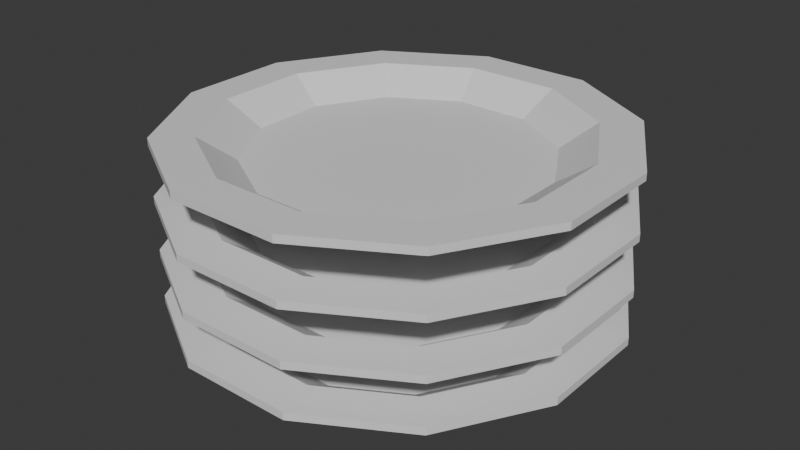 # Source: Plate.blend  (saved by Blender 4.5.87; exported with 4.5.12 LTS)
import bpy
from mathutils import Matrix  # noqa: F401  (used for matrix-valued properties, if any)

bpy.ops.wm.read_factory_settings(use_empty=True)
scene = bpy.context.scene
scene.name = 'Scene'

# ---- collections
col_collection = bpy.data.collections.new('Collection'); scene.collection.children.link(col_collection)

# ---- materials (node trees are filled in below, after node groups)
mat_material = bpy.data.materials.new('Material')
mat_material.alpha_threshold = 0.0
mat_material.roughness = 0.5
mat_material.line_color = (0.0, 0.0, 0.0, 1.0)

# ---- material node trees
mat_material.use_nodes = True; mat_material.node_tree.nodes.clear()
_N = mat_material.node_tree.nodes; _L = mat_material.node_tree.links
n0 = _N.new('ShaderNodeOutputMaterial'); n0.name = 'Material Output'; n0.location = (200, 100)
n1 = _N.new('ShaderNodeBsdfPrincipled'); n1.name = 'Principled BSDF'; n1.location = (-200, 100)
n1.inputs[3].default_value = 1.45
_L.new(n1.outputs[0], n0.inputs[0])
n0.is_active_output = True

# ---- world
world_world = bpy.data.worlds.new('World'); scene.world = world_world
world_world.use_nodes = True; world_world.node_tree.nodes.clear()
_N = world_world.node_tree.nodes; _L = world_world.node_tree.links
n0 = _N.new('ShaderNodeOutputWorld'); n0.name = 'World Output'; n0.location = (200, 100)
n1 = _N.new('ShaderNodeBackground'); n1.name = 'Background'; n1.location = (-200, 100)
n1.inputs[0].default_value = (0.05088, 0.05088, 0.05088, 1.0)
_L.new(n1.outputs[0], n0.inputs[0])
n0.is_active_output = True
world_world.color = (0.05088, 0.05088, 0.05088)
world_world.sun_shadow_jitter_overblur = 0.0

# ---- meshes
me_circle_003 = bpy.data.meshes.new('Circle.003')
me_circle_003.from_pydata([(0.07432, 0.2774, 0.2726), (-0.07432, 0.2774, 0.2726), (-0.203, 0.203, 0.2726), (-0.2774, 0.07432, 0.2726), (-0.2774, -0.07432, 0.2726), (-0.203, -0.203, 0.2726), (-0.07432, -0.2774, 0.2726), (0.07432, -0.2774, 0.2726), (0.203, -0.203, 0.2726), (0.2774, -0.07432, 0.2726), (0.2774, 0.07432, 0.2726), (0.203, 0.203, 0.2726), (0.08399, 0.3134, 0.3054), (-0.08399, 0.3134, 0.3054), (-0.2295, 0.2295, 0.3054), (-0.3134, 0.08399, 0.3054), (-0.3134, -0.08399, 0.3054), (-0.2295, -0.2295, 0.3054), (-0.08399, -0.3134, 0.3054), (0.08399, -0.3134, 0.3054), (0.2295, -0.2295, 0.3054), (0.3134, -0.08399, 0.3054), (0.3134, 0.08399, 0.3054), (0.2295, 0.2295, 0.3054), (0.07815, 0.2917, 0.3257), (-0.07815, 0.2917, 0.3257), (-0.2135, 0.2135, 0.3257), (-0.2917, 0.07815, 0.3257), (-0.2917, -0.07815, 0.3257), (-0.2135, -0.2135, 0.3257), (-0.07815, -0.2917, 0.3257), (0.07815, -0.2917, 0.3257), (0.2135, -0.2135, 0.3257), (0.2917, -0.07815, 0.3257), (0.2917, 0.07815, 0.3257), (0.2135, 0.2135, 0.3257), (-0.09578, 0.3575, 0.3129), (0.09578, 0.3575, 0.3129), (-0.2617, 0.2617, 0.3129), (-0.3575, 0.09578, 0.3129), (-0.3575, -0.09578, 0.3129), (-0.2617, -0.2617, 0.3129), (-0.09578, -0.3575, 0.3129), (0.09578, -0.3575, 0.3129), (0.2617, -0.2617, 0.3129), (0.3575, -0.09578, 0.3129), (0.3575, 0.09578, 0.3129), (0.2617, 0.2617, 0.3129), (-0.09578, 0.3575, 0.3257), (0.09578, 0.3575, 0.3257), (-0.2617, 0.2617, 0.3257), (-0.3575, 0.09578, 0.3257), (-0.3575, -0.09578, 0.3257), (-0.2617, -0.2617, 0.3257), (-0.09578, -0.3575, 0.3257), (0.09578, -0.3575, 0.3257), (0.2617, -0.2617, 0.3257), (0.3575, -0.09578, 0.3257), (0.3575, 0.09578, 0.3257), (0.2617, 0.2617, 0.3257), (-0.06265, 0.2338, 0.286), (0.06265, 0.2338, 0.286), (-0.1712, 0.1712, 0.286), (-0.2338, 0.06265, 0.286), (-0.2338, -0.06265, 0.286), (-0.1712, -0.1712, 0.286), (-0.06265, -0.2338, 0.286), (0.06265, -0.2338, 0.286), (0.1712, -0.1712, 0.286), (0.2338, -0.06265, 0.286), (0.2338, 0.06265, 0.286), (0.1712, 0.1712, 0.286), (0.07432, 0.2774, 0.1784), (-0.07432, 0.2774, 0.1784), (-0.203, 0.203, 0.1784), (-0.2774, 0.07432, 0.1784), (-0.2774, -0.07432, 0.1784), (-0.203, -0.203, 0.1784), (-0.07432, -0.2774, 0.1784), (0.07432, -0.2774, 0.1784), (0.203, -0.203, 0.1784), (0.2774, -0.07432, 0.1784), (0.2774, 0.07432, 0.1784), (0.203, 0.203, 0.1784), (0.08399, 0.3134, 0.2113), (-0.08399, 0.3134, 0.2113), (-0.2295, 0.2295, 0.2113), (-0.3134, 0.08399, 0.2113), (-0.3134, -0.08399, 0.2113), (-0.2295, -0.2295, 0.2113), (-0.08399, -0.3134, 0.2113), (0.08399, -0.3134, 0.2113), (0.2295, -0.2295, 0.2113), (0.3134, -0.08399, 0.2113), (0.3134, 0.08399, 0.2113), (0.2295, 0.2295, 0.2113), (0.07815, 0.2917, 0.2315), (-0.07815, 0.2917, 0.2315), (-0.2135, 0.2135, 0.2315), (-0.2917, 0.07815, 0.2315), (-0.2917, -0.07815, 0.2315), (-0.2135, -0.2135, 0.2315), (-0.07815, -0.2917, 0.2315), (0.07815, -0.2917, 0.2315), (0.2135, -0.2135, 0.2315), (0.2917, -0.07815, 0.2315), (0.2917, 0.07815, 0.2315), (0.2135, 0.2135, 0.2315), (-0.09578, 0.3575, 0.2188), (0.09578, 0.3575, 0.2188), (-0.2617, 0.2617, 0.2188), (-0.3575, 0.09578, 0.2188), (-0.3575, -0.09578, 0.2188), (-0.2617, -0.2617, 0.2188), (-0.09578, -0.3575, 0.2188), (0.09578, -0.3575, 0.2188), (0.2617, -0.2617, 0.2188), (0.3575, -0.09578, 0.2188), (0.3575, 0.09578, 0.2188), (0.2617, 0.2617, 0.2188), (-0.09578, 0.3575, 0.2315), (0.09578, 0.3575, 0.2315), (-0.2617, 0.2617, 0.2315), (-0.3575, 0.09578, 0.2315), (-0.3575, -0.09578, 0.2315), (-0.2617, -0.2617, 0.2315), (-0.09578, -0.3575, 0.2315), (0.09578, -0.3575, 0.2315), (0.2617, -0.2617, 0.2315), (0.3575, -0.09578, 0.2315), (0.3575, 0.09578, 0.2315), (0.2617, 0.2617, 0.2315), (-0.06265, 0.2338, 0.1918), (0.06265, 0.2338, 0.1918), (-0.1712, 0.1712, 0.1918), (-0.2338, 0.06265, 0.1918), (-0.2338, -0.06265, 0.1918), (-0.1712, -0.1712, 0.1918), (-0.06265, -0.2338, 0.1918), (0.06265, -0.2338, 0.1918), (0.1712, -0.1712, 0.1918), (0.2338, -0.06265, 0.1918), (0.2338, 0.06265, 0.1918), (0.1712, 0.1712, 0.1918), (0.07432, 0.2774, 0.08738), (-0.07432, 0.2774, 0.08738), (-0.203, 0.203, 0.08738), (-0.2774, 0.07432, 0.08738), (-0.2774, -0.07432, 0.08738), (-0.203, -0.203, 0.08738), (-0.07432, -0.2774, 0.08738), (0.07432, -0.2774, 0.08738), (0.203, -0.203, 0.08738), (0.2774, -0.07432, 0.08738), (0.2774, 0.07432, 0.08738), (0.203, 0.203, 0.08738), (0.08399, 0.3134, 0.1202), (-0.08399, 0.3134, 0.1202), (-0.2295, 0.2295, 0.1202), (-0.3134, 0.08399, 0.1202), (-0.3134, -0.08399, 0.1202), (-0.2295, -0.2295, 0.1202), (-0.08399, -0.3134, 0.1202), (0.08399, -0.3134, 0.1202), (0.2295, -0.2295, 0.1202), (0.3134, -0.08399, 0.1202), (0.3134, 0.08399, 0.1202), (0.2295, 0.2295, 0.1202), (0.07815, 0.2917, 0.1405), (-0.07815, 0.2917, 0.1405), (-0.2135, 0.2135, 0.1405), (-0.2917, 0.07815, 0.1405), (-0.2917, -0.07815, 0.1405), (-0.2135, -0.2135, 0.1405), (-0.07815, -0.2917, 0.1405), (0.07815, -0.2917, 0.1405), (0.2135, -0.2135, 0.1405), (0.2917, -0.07815, 0.1405), (0.2917, 0.07815, 0.1405), (0.2135, 0.2135, 0.1405), (-0.09578, 0.3575, 0.1277), (0.09578, 0.3575, 0.1277), (-0.2617, 0.2617, 0.1277), (-0.3575, 0.09578, 0.1277), (-0.3575, -0.09578, 0.1277), (-0.2617, -0.2617, 0.1277), (-0.09578, -0.3575, 0.1277), (0.09578, -0.3575, 0.1277), (0.2617, -0.2617, 0.1277), (0.3575, -0.09578, 0.1277), (0.3575, 0.09578, 0.1277), (0.2617, 0.2617, 0.1277), (-0.09578, 0.3575, 0.1405), (0.09578, 0.3575, 0.1405), (-0.2617, 0.2617, 0.1405), (-0.3575, 0.09578, 0.1405), (-0.3575, -0.09578, 0.1405), (-0.2617, -0.2617, 0.1405), (-0.09578, -0.3575, 0.1405), (0.09578, -0.3575, 0.1405), (0.2617, -0.2617, 0.1405), (0.3575, -0.09578, 0.1405), (0.3575, 0.09578, 0.1405), (0.2617, 0.2617, 0.1405), (-0.06265, 0.2338, 0.1008), (0.06265, 0.2338, 0.1008), (-0.1712, 0.1712, 0.1008), (-0.2338, 0.06265, 0.1008), (-0.2338, -0.06265, 0.1008), (-0.1712, -0.1712, 0.1008), (-0.06265, -0.2338, 0.1008), (0.06265, -0.2338, 0.1008), (0.1712, -0.1712, 0.1008), (0.2338, -0.06265, 0.1008), (0.2338, 0.06265, 0.1008), (0.1712, 0.1712, 0.1008), (0.07432, 0.2774, 0.006079), (-0.07432, 0.2774, 0.006079), (-0.203, 0.203, 0.006079), (-0.2774, 0.07432, 0.006079), (-0.2774, -0.07432, 0.006079), (-0.203, -0.203, 0.006079), (-0.07432, -0.2774, 0.006079), (0.07432, -0.2774, 0.006079), (0.203, -0.203, 0.006079), (0.2774, -0.07432, 0.006079), (0.2774, 0.07432, 0.006079), (0.203, 0.203, 0.006079), (0.08399, 0.3134, 0.03892), (-0.08399, 0.3134, 0.03892), (-0.2295, 0.2295, 0.03892), (-0.3134, 0.08399, 0.03892), (-0.3134, -0.08399, 0.03892), (-0.2295, -0.2295, 0.03892), (-0.08399, -0.3134, 0.03892), (0.08399, -0.3134, 0.03892), (0.2295, -0.2295, 0.03892), (0.3134, -0.08399, 0.03892), (0.3134, 0.08399, 0.03892), (0.2295, 0.2295, 0.03892), (0.07815, 0.2917, 0.05917), (-0.07815, 0.2917, 0.05917), (-0.2135, 0.2135, 0.05917), (-0.2917, 0.07815, 0.05917), (-0.2917, -0.07815, 0.05917), (-0.2135, -0.2135, 0.05917), (-0.07815, -0.2917, 0.05917), (0.07815, -0.2917, 0.05917), (0.2135, -0.2135, 0.05917), (0.2917, -0.07815, 0.05917), (0.2917, 0.07815, 0.05917), (0.2135, 0.2135, 0.05917), (-0.09578, 0.3575, 0.04641), (0.09578, 0.3575, 0.04641), (-0.2617, 0.2617, 0.04641), (-0.3575, 0.09578, 0.04641), (-0.3575, -0.09578, 0.04641), (-0.2617, -0.2617, 0.04641), (-0.09578, -0.3575, 0.04641), (0.09578, -0.3575, 0.04641), (0.2617, -0.2617, 0.04641), (0.3575, -0.09578, 0.04641), (0.3575, 0.09578, 0.04641), (0.2617, 0.2617, 0.04641), (-0.09578, 0.3575, 0.05917), (0.09578, 0.3575, 0.05917), (-0.2617, 0.2617, 0.05917), (-0.3575, 0.09578, 0.05917), (-0.3575, -0.09578, 0.05917), (-0.2617, -0.2617, 0.05917), (-0.09578, -0.3575, 0.05917), (0.09578, -0.3575, 0.05917), (0.2617, -0.2617, 0.05917), (0.3575, -0.09578, 0.05917), (0.3575, 0.09578, 0.05917), (0.2617, 0.2617, 0.05917), (-0.06265, 0.2338, 0.01948), (0.06265, 0.2338, 0.01948), (-0.1712, 0.1712, 0.01948), (-0.2338, 0.06265, 0.01948), (-0.2338, -0.06265, 0.01948), (-0.1712, -0.1712, 0.01948), (-0.06265, -0.2338, 0.01948), (0.06265, -0.2338, 0.01948), (0.1712, -0.1712, 0.01948), (0.2338, -0.06265, 0.01948), (0.2338, 0.06265, 0.01948), (0.1712, 0.1712, 0.01948)], [], [(1, 0, 11, 10, 9, 8, 7, 6, 5, 4, 3, 2), (32, 31, 55, 56), (5, 6, 18, 17), (2, 3, 15, 14), (9, 10, 22, 21), (6, 7, 19, 18), (3, 4, 16, 15), (10, 11, 23, 22), (0, 1, 13, 12), (7, 8, 20, 19), (4, 5, 17, 16), (11, 0, 12, 23), (1, 2, 14, 13), (8, 9, 21, 20), (28, 29, 65, 64), (13, 14, 38, 36), (20, 21, 45, 44), (31, 30, 54, 55), (12, 13, 36, 37), (19, 20, 44, 43), (30, 29, 53, 54), (18, 19, 43, 42), (29, 28, 52, 53), (24, 35, 59, 49), (17, 18, 42, 41), (28, 27, 51, 52), (46, 47, 59, 58), (37, 36, 48, 49), (43, 44, 56, 55), (40, 41, 53, 52), (47, 37, 49, 59), (36, 38, 50, 48), (44, 45, 57, 56), (41, 42, 54, 53), (38, 39, 51, 50), (45, 46, 58, 57), (42, 43, 55, 54), (39, 40, 52, 51), (21, 22, 46, 45), (25, 24, 49, 48), (14, 15, 39, 38), (33, 32, 56, 57), (22, 23, 47, 46), (26, 25, 48, 50), (15, 16, 40, 39), (34, 33, 57, 58), (23, 12, 37, 47), (27, 26, 50, 51), (16, 17, 41, 40), (35, 34, 58, 59), (60, 62, 63, 64, 65, 66, 67, 68, 69, 70, 71, 61), (35, 24, 61, 71), (25, 26, 62, 60), (32, 33, 69, 68), (29, 30, 66, 65), (26, 27, 63, 62), (33, 34, 70, 69), (30, 31, 67, 66), (27, 28, 64, 63), (34, 35, 71, 70), (24, 25, 60, 61), (31, 32, 68, 67), (73, 72, 83, 82, 81, 80, 79, 78, 77, 76, 75, 74), (104, 103, 127, 128), (77, 78, 90, 89), (74, 75, 87, 86), (81, 82, 94, 93), (78, 79, 91, 90), (75, 76, 88, 87), (82, 83, 95, 94), (72, 73, 85, 84), (79, 80, 92, 91), (76, 77, 89, 88), (83, 72, 84, 95), (73, 74, 86, 85), (80, 81, 93, 92), (100, 101, 137, 136), (85, 86, 110, 108), (92, 93, 117, 116), (103, 102, 126, 127), (84, 85, 108, 109), (91, 92, 116, 115), (102, 101, 125, 126), (90, 91, 115, 114), (101, 100, 124, 125), (96, 107, 131, 121), (89, 90, 114, 113), (100, 99, 123, 124), (118, 119, 131, 130), (109, 108, 120, 121), (115, 116, 128, 127), (112, 113, 125, 124), (119, 109, 121, 131), (108, 110, 122, 120), (116, 117, 129, 128), (113, 114, 126, 125), (110, 111, 123, 122), (117, 118, 130, 129), (114, 115, 127, 126), (111, 112, 124, 123), (93, 94, 118, 117), (97, 96, 121, 120), (86, 87, 111, 110), (105, 104, 128, 129), (94, 95, 119, 118), (98, 97, 120, 122), (87, 88, 112, 111), (106, 105, 129, 130), (95, 84, 109, 119), (99, 98, 122, 123), (88, 89, 113, 112), (107, 106, 130, 131), (132, 134, 135, 136, 137, 138, 139, 140, 141, 142, 143, 133), (107, 96, 133, 143), (97, 98, 134, 132), (104, 105, 141, 140), (101, 102, 138, 137), (98, 99, 135, 134), (105, 106, 142, 141), (102, 103, 139, 138), (99, 100, 136, 135), (106, 107, 143, 142), (96, 97, 132, 133), (103, 104, 140, 139), (145, 144, 155, 154, 153, 152, 151, 150, 149, 148, 147, 146), (176, 175, 199, 200), (149, 150, 162, 161), (146, 147, 159, 158), (153, 154, 166, 165), (150, 151, 163, 162), (147, 148, 160, 159), (154, 155, 167, 166), (144, 145, 157, 156), (151, 152, 164, 163), (148, 149, 161, 160), (155, 144, 156, 167), (145, 146, 158, 157), (152, 153, 165, 164), (172, 173, 209, 208), (157, 158, 182, 180), (164, 165, 189, 188), (175, 174, 198, 199), (156, 157, 180, 181), (163, 164, 188, 187), (174, 173, 197, 198), (162, 163, 187, 186), (173, 172, 196, 197), (168, 179, 203, 193), (161, 162, 186, 185), (172, 171, 195, 196), (190, 191, 203, 202), (181, 180, 192, 193), (187, 188, 200, 199), (184, 185, 197, 196), (191, 181, 193, 203), (180, 182, 194, 192), (188, 189, 201, 200), (185, 186, 198, 197), (182, 183, 195, 194), (189, 190, 202, 201), (186, 187, 199, 198), (183, 184, 196, 195), (165, 166, 190, 189), (169, 168, 193, 192), (158, 159, 183, 182), (177, 176, 200, 201), (166, 167, 191, 190), (170, 169, 192, 194), (159, 160, 184, 183), (178, 177, 201, 202), (167, 156, 181, 191), (171, 170, 194, 195), (160, 161, 185, 184), (179, 178, 202, 203), (204, 206, 207, 208, 209, 210, 211, 212, 213, 214, 215, 205), (179, 168, 205, 215), (169, 170, 206, 204), (176, 177, 213, 212), (173, 174, 210, 209), (170, 171, 207, 206), (177, 178, 214, 213), (174, 175, 211, 210), (171, 172, 208, 207), (178, 179, 215, 214), (168, 169, 204, 205), (175, 176, 212, 211), (217, 216, 227, 226, 225, 224, 223, 222, 221, 220, 219, 218), (248, 247, 271, 272), (221, 222, 234, 233), (218, 219, 231, 230), (225, 226, 238, 237), (222, 223, 235, 234), (219, 220, 232, 231), (226, 227, 239, 238), (216, 217, 229, 228), (223, 224, 236, 235), (220, 221, 233, 232), (227, 216, 228, 239), (217, 218, 230, 229), (224, 225, 237, 236), (244, 245, 281, 280), (229, 230, 254, 252), (236, 237, 261, 260), (247, 246, 270, 271), (228, 229, 252, 253), (235, 236, 260, 259), (246, 245, 269, 270), (234, 235, 259, 258), (245, 244, 268, 269), (240, 251, 275, 265), (233, 234, 258, 257), (244, 243, 267, 268), (262, 263, 275, 274), (253, 252, 264, 265), (259, 260, 272, 271), (256, 257, 269, 268), (263, 253, 265, 275), (252, 254, 266, 264), (260, 261, 273, 272), (257, 258, 270, 269), (254, 255, 267, 266), (261, 262, 274, 273), (258, 259, 271, 270), (255, 256, 268, 267), (237, 238, 262, 261), (241, 240, 265, 264), (230, 231, 255, 254), (249, 248, 272, 273), (238, 239, 263, 262), (242, 241, 264, 266), (231, 232, 256, 255), (250, 249, 273, 274), (239, 228, 253, 263), (243, 242, 266, 267), (232, 233, 257, 256), (251, 250, 274, 275), (276, 278, 279, 280, 281, 282, 283, 284, 285, 286, 287, 277), (251, 240, 277, 287), (241, 242, 278, 276), (248, 249, 285, 284), (245, 246, 282, 281), (242, 243, 279, 278), (249, 250, 286, 285), (246, 247, 283, 282), (243, 244, 280, 279), (250, 251, 287, 286), (240, 241, 276, 277), (247, 248, 284, 283)])
_uv = me_circle_003.uv_layers.new(name='UVMap')
_uv.uv.foreach_set('vector', [0.0, 0.0, 0.0, 0.0, 0.0, 0.0, 0.0, 0.0, 0.0, 0.0, 0.0, 0.0, 0.0, 0.0, 0.0, 0.0, 0.0, 0.0, 0.0, 0.0, 0.0, 0.0, 0.0, 0.0, 0.0, 0.0, 0.0, 0.0, 0.0, 0.0, 0.0, 0.0, 0.0, 0.0, 0.0, 0.0, 0.0, 0.0, 0.0, 0.0, 0.0, 0.0, 0.0, 0.0, 0.0, 0.0, 0.0, 0.0, 0.0, 0.0, 0.0, 0.0, 0.0, 0.0, 0.0, 0.0, 0.0, 0.0, 0.0, 0.0, 0.0, 0.0, 0.0, 0.0, 0.0, 0.0, 0.0, 0.0, 0.0, 0.0, 0.0, 0.0, 0.0, 0.0, 0.0, 0.0, 0.0, 0.0, 0.0, 0.0, 0.0, 0.0, 0.0, 0.0, 0.0, 0.0, 0.0, 0.0, 0.0, 0.0, 0.0, 0.0, 0.0, 0.0, 0.0, 0.0, 0.0, 0.0, 0.0, 0.0, 0.0, 0.0, 0.0, 0.0, 0.0, 0.0, 0.0, 0.0, 0.0, 0.0, 0.0, 0.0, 0.0, 0.0, 0.0, 0.0, 0.0, 0.0, 0.0, 0.0, 0.0, 0.0, 0.0, 0.0, 0.0, 0.0, 0.0, 0.0, 0.0, 0.0, 0.0, 0.0, 0.0, 0.0, 0.0, 0.0, 0.0, 0.0, 0.0, 0.0, 0.0, 0.0, 0.0, 0.0, 0.0, 0.0, 0.0, 0.0, 0.0, 0.0, 0.0, 0.0, 0.0, 0.0, 0.0, 0.0, 0.0, 0.0, 0.0, 0.0, 0.0, 0.0, 0.0, 0.0, 0.0, 0.0, 0.0, 0.0, 0.0, 0.0, 0.0, 0.0, 0.0, 0.0, 0.0, 0.0, 0.0, 0.0, 0.0, 0.0, 0.0, 0.0, 0.0, 0.0, 0.0, 0.0, 0.0, 0.0, 0.0, 0.0, 0.0, 0.0, 0.0, 0.0, 0.0, 0.0, 0.0, 0.0, 0.0, 0.0, 0.0, 0.0, 0.0, 0.0, 0.0, 0.0, 0.0, 0.0, 0.0, 0.0, 0.0, 0.0, 0.0, 0.0, 0.0, 0.0, 0.0, 0.0, 0.0, 0.0, 0.0, 0.0, 0.0, 0.0, 0.0, 0.0, 0.0, 0.0, 0.0, 0.0, 0.0, 0.0, 0.0, 0.0, 0.0, 0.0, 0.0, 0.0, 0.0, 0.0, 0.0, 0.0, 0.0, 0.0, 0.0, 0.0, 0.0, 0.0, 0.0, 0.0, 0.0, 0.0, 0.0, 0.0, 0.0, 0.0, 0.0, 0.0, 0.0, 0.0, 0.0, 0.0, 0.0, 0.0, 0.0, 0.0, 0.0, 0.0, 0.0, 0.0, 0.0, 0.0, 0.0, 0.0, 0.0, 0.0, 0.0, 0.0, 0.0, 0.0, 0.0, 0.0, 0.0, 0.0, 0.0, 0.0, 0.0, 0.0, 0.0, 0.0, 0.0, 0.0, 0.0, 0.0, 0.0, 0.0, 0.0, 0.0, 0.0, 0.0, 0.0, 0.0, 0.0, 0.0, 0.0, 0.0, 0.0, 0.0, 0.0, 0.0, 0.0, 0.0, 0.0, 0.0, 0.0, 0.0, 0.0, 0.0, 0.0, 0.0, 0.0, 0.0, 0.0, 0.0, 0.0, 0.0, 0.0, 0.0, 0.0, 0.0, 0.0, 0.0, 0.0, 0.0, 0.0, 0.0, 0.0, 0.0, 0.0, 0.0, 0.0, 0.0, 0.0, 0.0, 0.0, 0.0, 0.0, 0.0, 0.0, 0.0, 0.0, 0.0, 0.0, 0.0, 0.0, 0.0, 0.0, 0.0, 0.0, 0.0, 0.0, 0.0, 0.0, 0.0, 0.0, 0.0, 0.0, 0.0, 0.0, 0.0, 0.0, 0.0, 0.0, 0.0, 0.0, 0.0, 0.0, 0.0, 0.0, 0.0, 0.0, 0.0, 0.0, 0.0, 0.0, 0.0, 0.0, 0.0, 0.0, 0.0, 0.0, 0.0, 0.0, 0.0, 0.0, 0.0, 0.0, 0.0, 0.0, 0.0, 0.0, 0.0, 0.0, 0.0, 0.0, 0.0, 0.0, 0.0, 0.0, 0.0, 0.0, 0.0, 0.0, 0.0, 0.0, 0.0, 0.0, 0.0, 0.0, 0.0, 0.0, 0.0, 0.0, 0.0, 0.0, 0.0, 0.0, 0.0, 0.0, 0.0, 0.0, 0.0, 0.0, 0.0, 0.0, 0.0, 0.0, 0.0, 0.0, 0.0, 0.0, 0.0, 0.0, 0.0, 0.0, 0.0, 0.0, 0.0, 0.0, 0.0, 0.0, 0.0, 0.0, 0.0, 0.0, 0.0, 0.0, 0.0, 0.0, 0.0, 0.0, 0.0, 0.0, 0.0, 0.0, 0.0, 0.0, 0.0, 0.0, 0.0, 0.0, 0.0, 0.0, 0.0, 0.0, 0.0, 0.0, 0.0, 0.0, 0.0, 0.0, 0.0, 0.0, 0.0, 0.0, 0.0, 0.0, 0.0, 0.0, 0.0, 0.0, 0.0, 0.0, 0.0, 0.0, 0.0, 0.0, 0.0, 0.0, 0.0, 0.0, 0.0, 0.0, 0.0, 0.0, 0.0, 0.0, 0.0, 0.0, 0.0, 0.0, 0.0, 0.0, 0.0, 0.0, 0.0, 0.0, 0.0, 0.0, 0.0, 0.0, 0.0, 0.0, 0.0, 0.0, 0.0, 0.0, 0.0, 0.0, 0.0, 0.0, 0.0, 0.0, 0.0, 0.0, 0.0, 0.0, 0.0, 0.0, 0.0, 0.0, 0.0, 0.0, 0.0, 0.0, 0.0, 0.0, 0.0, 0.0, 0.0, 0.0, 0.0, 0.0, 0.0, 0.0, 0.0, 0.0, 0.0, 0.0, 0.0, 0.0, 0.0, 0.0, 0.0, 0.0, 0.0, 0.0, 0.0, 0.0, 0.0, 0.0, 0.0, 0.0, 0.0, 0.0, 0.0, 0.0, 0.0, 0.0, 0.0, 0.0, 0.0, 0.0, 0.0, 0.0, 0.0, 0.0, 0.0, 0.0, 0.0, 0.0, 0.0, 0.0, 0.0, 0.0, 0.0, 0.0, 0.0, 0.0, 0.0, 0.0, 0.0, 0.0, 0.0, 0.0, 0.0, 0.0, 0.0, 0.0, 0.0, 0.0, 0.0, 0.0, 0.0, 0.0, 0.0, 0.0, 0.0, 0.0, 0.0, 0.0, 0.0, 0.0, 0.0, 0.0, 0.0, 0.0, 0.0, 0.0, 0.0, 0.0, 0.0, 0.0, 0.0, 0.0, 0.0, 0.0, 0.0, 0.0, 0.0, 0.0, 0.0, 0.0, 0.0, 0.0, 0.0, 0.0, 0.0, 0.0, 0.0, 0.0, 0.0, 0.0, 0.0, 0.0, 0.0, 0.0, 0.0, 0.0, 0.0, 0.0, 0.0, 0.0, 0.0, 0.0, 0.0, 0.0, 0.0, 0.0, 0.0, 0.0, 0.0, 0.0, 0.0, 0.0, 0.0, 0.0, 0.0, 0.0, 0.0, 0.0, 0.0, 0.0, 0.0, 0.0, 0.0, 0.0, 0.0, 0.0, 0.0, 0.0, 0.0, 0.0, 0.0, 0.0, 0.0, 0.0, 0.0, 0.0, 0.0, 0.0, 0.0, 0.0, 0.0, 0.0, 0.0, 0.0, 0.0, 0.0, 0.0, 0.0, 0.0, 0.0, 0.0, 0.0, 0.0, 0.0, 0.0, 0.0, 0.0, 0.0, 0.0, 0.0, 0.0, 0.0, 0.0, 0.0, 0.0, 0.0, 0.0, 0.0, 0.0, 0.0, 0.0, 0.0, 0.0, 0.0, 0.0, 0.0, 0.0, 0.0, 0.0, 0.0, 0.0, 0.0, 0.0, 0.0, 0.0, 0.0, 0.0, 0.0, 0.0, 0.0, 0.0, 0.0, 0.0, 0.0, 0.0, 0.0, 0.0, 0.0, 0.0, 0.0, 0.0, 0.0, 0.0, 0.0, 0.0, 0.0, 0.0, 0.0, 0.0, 0.0, 0.0, 0.0, 0.0, 0.0, 0.0, 0.0, 0.0, 0.0, 0.0, 0.0, 0.0, 0.0, 0.0, 0.0, 0.0, 0.0, 0.0, 0.0, 0.0, 0.0, 0.0, 0.0, 0.0, 0.0, 0.0, 0.0, 0.0, 0.0, 0.0, 0.0, 0.0, 0.0, 0.0, 0.0, 0.0, 0.0, 0.0, 0.0, 0.0, 0.0, 0.0, 0.0, 0.0, 0.0, 0.0, 0.0, 0.0, 0.0, 0.0, 0.0, 0.0, 0.0, 0.0, 0.0, 0.0, 0.0, 0.0, 0.0, 0.0, 0.0, 0.0, 0.0, 0.0, 0.0, 0.0, 0.0, 0.0, 0.0, 0.0, 0.0, 0.0, 0.0, 0.0, 0.0, 0.0, 0.0, 0.0, 0.0, 0.0, 0.0, 0.0, 0.0, 0.0, 0.0, 0.0, 0.0, 0.0, 0.0, 0.0, 0.0, 0.0, 0.0, 0.0, 0.0, 0.0, 0.0, 0.0, 0.0, 0.0, 0.0, 0.0, 0.0, 0.0, 0.0, 0.0, 0.0, 0.0, 0.0, 0.0, 0.0, 0.0, 0.0, 0.0, 0.0, 0.0, 0.0, 0.0, 0.0, 0.0, 0.0, 0.0, 0.0, 0.0, 0.0, 0.0, 0.0, 0.0, 0.0, 0.0, 0.0, 0.0, 0.0, 0.0, 0.0, 0.0, 0.0, 0.0, 0.0, 0.0, 0.0, 0.0, 0.0, 0.0, 0.0, 0.0, 0.0, 0.0, 0.0, 0.0, 0.0, 0.0, 0.0, 0.0, 0.0, 0.0, 0.0, 0.0, 0.0, 0.0, 0.0, 0.0, 0.0, 0.0, 0.0, 0.0, 0.0, 0.0, 0.0, 0.0, 0.0, 0.0, 0.0, 0.0, 0.0, 0.0, 0.0, 0.0, 0.0, 0.0, 0.0, 0.0, 0.0, 0.0, 0.0, 0.0, 0.0, 0.0, 0.0, 0.0, 0.0, 0.0, 0.0, 0.0, 0.0, 0.0, 0.0, 0.0, 0.0, 0.0, 0.0, 0.0, 0.0, 0.0, 0.0, 0.0, 0.0, 0.0, 0.0, 0.0, 0.0, 0.0, 0.0, 0.0, 0.0, 0.0, 0.0, 0.0, 0.0, 0.0, 0.0, 0.0, 0.0, 0.0, 0.0, 0.0, 0.0, 0.0, 0.0, 0.0, 0.0, 0.0, 0.0, 0.0, 0.0, 0.0, 0.0, 0.0, 0.0, 0.0, 0.0, 0.0, 0.0, 0.0, 0.0, 0.0, 0.0, 0.0, 0.0, 0.0, 0.0, 0.0, 0.0, 0.0, 0.0, 0.0, 0.0, 0.0, 0.0, 0.0, 0.0, 0.0, 0.0, 0.0, 0.0, 0.0, 0.0, 0.0, 0.0, 0.0, 0.0, 0.0, 0.0, 0.0, 0.0, 0.0, 0.0, 0.0, 0.0, 0.0, 0.0, 0.0, 0.0, 0.0, 0.0, 0.0, 0.0, 0.0, 0.0, 0.0, 0.0, 0.0, 0.0, 0.0, 0.0, 0.0, 0.0, 0.0, 0.0, 0.0, 0.0, 0.0, 0.0, 0.0, 0.0, 0.0, 0.0, 0.0, 0.0, 0.0, 0.0, 0.0, 0.0, 0.0, 0.0, 0.0, 0.0, 0.0, 0.0, 0.0, 0.0, 0.0, 0.0, 0.0, 0.0, 0.0, 0.0, 0.0, 0.0, 0.0, 0.0, 0.0, 0.0, 0.0, 0.0, 0.0, 0.0, 0.0, 0.0, 0.0, 0.0, 0.0, 0.0, 0.0, 0.0, 0.0, 0.0, 0.0, 0.0, 0.0, 0.0, 0.0, 0.0, 0.0, 0.0, 0.0, 0.0, 0.0, 0.0, 0.0, 0.0, 0.0, 0.0, 0.0, 0.0, 0.0, 0.0, 0.0, 0.0, 0.0, 0.0, 0.0, 0.0, 0.0, 0.0, 0.0, 0.0, 0.0, 0.0, 0.0, 0.0, 0.0, 0.0, 0.0, 0.0, 0.0, 0.0, 0.0, 0.0, 0.0, 0.0, 0.0, 0.0, 0.0, 0.0, 0.0, 0.0, 0.0, 0.0, 0.0, 0.0, 0.0, 0.0, 0.0, 0.0, 0.0, 0.0, 0.0, 0.0, 0.0, 0.0, 0.0, 0.0, 0.0, 0.0, 0.0, 0.0, 0.0, 0.0, 0.0, 0.0, 0.0, 0.0, 0.0, 0.0, 0.0, 0.0, 0.0, 0.0, 0.0, 0.0, 0.0, 0.0, 0.0, 0.0, 0.0, 0.0, 0.0, 0.0, 0.0, 0.0, 0.0, 0.0, 0.0, 0.0, 0.0, 0.0, 0.0, 0.0, 0.0, 0.0, 0.0, 0.0, 0.0, 0.0, 0.0, 0.0, 0.0, 0.0, 0.0, 0.0, 0.0, 0.0, 0.0, 0.0, 0.0, 0.0, 0.0, 0.0, 0.0, 0.0, 0.0, 0.0, 0.0, 0.0, 0.0, 0.0, 0.0, 0.0, 0.0, 0.0, 0.0, 0.0, 0.0, 0.0, 0.0, 0.0, 0.0, 0.0, 0.0, 0.0, 0.0, 0.0, 0.0, 0.0, 0.0, 0.0, 0.0, 0.0, 0.0, 0.0, 0.0, 0.0, 0.0, 0.0, 0.0, 0.0, 0.0, 0.0, 0.0, 0.0, 0.0, 0.0, 0.0, 0.0, 0.0, 0.0, 0.0, 0.0, 0.0, 0.0, 0.0, 0.0, 0.0, 0.0, 0.0, 0.0, 0.0, 0.0, 0.0, 0.0, 0.0, 0.0, 0.0, 0.0, 0.0, 0.0, 0.0, 0.0, 0.0, 0.0, 0.0, 0.0, 0.0, 0.0, 0.0, 0.0, 0.0, 0.0, 0.0, 0.0, 0.0, 0.0, 0.0, 0.0, 0.0, 0.0, 0.0, 0.0, 0.0, 0.0, 0.0, 0.0, 0.0, 0.0, 0.0, 0.0, 0.0, 0.0, 0.0, 0.0, 0.0, 0.0, 0.0, 0.0, 0.0, 0.0, 0.0, 0.0, 0.0, 0.0, 0.0, 0.0, 0.0, 0.0, 0.0, 0.0, 0.0, 0.0, 0.0, 0.0, 0.0, 0.0, 0.0, 0.0, 0.0, 0.0, 0.0, 0.0, 0.0, 0.0, 0.0, 0.0, 0.0, 0.0, 0.0, 0.0, 0.0, 0.0, 0.0, 0.0, 0.0, 0.0, 0.0, 0.0, 0.0, 0.0, 0.0, 0.0, 0.0, 0.0, 0.0, 0.0, 0.0, 0.0, 0.0, 0.0, 0.0, 0.0, 0.0, 0.0, 0.0, 0.0, 0.0, 0.0, 0.0, 0.0, 0.0, 0.0, 0.0, 0.0, 0.0, 0.0, 0.0, 0.0, 0.0, 0.0, 0.0, 0.0, 0.0, 0.0, 0.0, 0.0, 0.0, 0.0, 0.0, 0.0, 0.0, 0.0, 0.0, 0.0, 0.0, 0.0, 0.0, 0.0, 0.0, 0.0, 0.0, 0.0, 0.0, 0.0, 0.0, 0.0, 0.0, 0.0, 0.0, 0.0, 0.0, 0.0, 0.0, 0.0, 0.0, 0.0, 0.0, 0.0, 0.0, 0.0, 0.0, 0.0, 0.0, 0.0, 0.0, 0.0, 0.0, 0.0, 0.0, 0.0, 0.0, 0.0, 0.0, 0.0, 0.0, 0.0, 0.0, 0.0, 0.0, 0.0, 0.0, 0.0, 0.0, 0.0, 0.0, 0.0, 0.0, 0.0, 0.0, 0.0, 0.0, 0.0, 0.0, 0.0, 0.0, 0.0, 0.0, 0.0, 0.0, 0.0, 0.0, 0.0, 0.0, 0.0, 0.0, 0.0, 0.0, 0.0, 0.0, 0.0, 0.0, 0.0, 0.0, 0.0, 0.0, 0.0, 0.0, 0.0, 0.0, 0.0, 0.0, 0.0, 0.0, 0.0, 0.0, 0.0, 0.0, 0.0, 0.0, 0.0, 0.0, 0.0, 0.0, 0.0, 0.0, 0.0, 0.0, 0.0, 0.0, 0.0, 0.0, 0.0, 0.0, 0.0, 0.0, 0.0, 0.0, 0.0, 0.0, 0.0, 0.0, 0.0, 0.0, 0.0, 0.0, 0.0, 0.0, 0.0, 0.0, 0.0, 0.0, 0.0, 0.0, 0.0, 0.0, 0.0, 0.0, 0.0, 0.0, 0.0, 0.0, 0.0, 0.0, 0.0, 0.0, 0.0, 0.0, 0.0, 0.0, 0.0, 0.0, 0.0, 0.0, 0.0, 0.0, 0.0, 0.0, 0.0, 0.0, 0.0, 0.0, 0.0, 0.0, 0.0, 0.0, 0.0, 0.0, 0.0, 0.0, 0.0, 0.0, 0.0, 0.0, 0.0, 0.0, 0.0, 0.0, 0.0, 0.0, 0.0, 0.0, 0.0, 0.0, 0.0, 0.0, 0.0, 0.0, 0.0, 0.0, 0.0, 0.0, 0.0, 0.0, 0.0, 0.0, 0.0, 0.0, 0.0, 0.0, 0.0, 0.0, 0.0, 0.0, 0.0, 0.0, 0.0, 0.0, 0.0, 0.0, 0.0, 0.0, 0.0, 0.0, 0.0, 0.0, 0.0, 0.0, 0.0, 0.0, 0.0, 0.0, 0.0, 0.0, 0.0, 0.0, 0.0, 0.0, 0.0, 0.0, 0.0, 0.0, 0.0, 0.0, 0.0, 0.0, 0.0, 0.0, 0.0, 0.0, 0.0, 0.0, 0.0, 0.0, 0.0, 0.0, 0.0, 0.0, 0.0, 0.0, 0.0, 0.0, 0.0, 0.0, 0.0, 0.0, 0.0, 0.0, 0.0, 0.0, 0.0, 0.0, 0.0, 0.0, 0.0, 0.0, 0.0, 0.0, 0.0, 0.0, 0.0, 0.0, 0.0, 0.0, 0.0, 0.0, 0.0, 0.0, 0.0, 0.0, 0.0, 0.0, 0.0, 0.0, 0.0, 0.0, 0.0, 0.0, 0.0, 0.0, 0.0, 0.0, 0.0, 0.0, 0.0, 0.0, 0.0, 0.0, 0.0, 0.0, 0.0, 0.0, 0.0, 0.0, 0.0, 0.0, 0.0, 0.0, 0.0, 0.0, 0.0, 0.0, 0.0, 0.0, 0.0, 0.0, 0.0, 0.0, 0.0, 0.0, 0.0, 0.0, 0.0, 0.0, 0.0, 0.0, 0.0, 0.0, 0.0, 0.0, 0.0, 0.0, 0.0, 0.0, 0.0, 0.0, 0.0, 0.0, 0.0, 0.0, 0.0, 0.0, 0.0, 0.0, 0.0, 0.0, 0.0, 0.0, 0.0, 0.0, 0.0, 0.0, 0.0, 0.0, 0.0, 0.0, 0.0, 0.0, 0.0, 0.0, 0.0, 0.0, 0.0, 0.0, 0.0, 0.0, 0.0, 0.0, 0.0, 0.0, 0.0, 0.0, 0.0, 0.0, 0.0, 0.0, 0.0, 0.0, 0.0, 0.0, 0.0, 0.0, 0.0, 0.0, 0.0, 0.0, 0.0, 0.0, 0.0, 0.0, 0.0, 0.0, 0.0, 0.0, 0.0, 0.0, 0.0, 0.0, 0.0, 0.0, 0.0, 0.0, 0.0, 0.0, 0.0, 0.0, 0.0, 0.0, 0.0, 0.0, 0.0, 0.0, 0.0, 0.0, 0.0, 0.0, 0.0, 0.0, 0.0, 0.0, 0.0, 0.0, 0.0, 0.0, 0.0, 0.0, 0.0, 0.0, 0.0, 0.0, 0.0, 0.0, 0.0, 0.0, 0.0, 0.0, 0.0, 0.0, 0.0, 0.0, 0.0, 0.0, 0.0, 0.0, 0.0, 0.0, 0.0, 0.0, 0.0, 0.0, 0.0, 0.0, 0.0, 0.0, 0.0, 0.0, 0.0, 0.0, 0.0, 0.0, 0.0, 0.0, 0.0, 0.0, 0.0, 0.0, 0.0, 0.0, 0.0, 0.0, 0.0, 0.0, 0.0, 0.0, 0.0, 0.0, 0.0, 0.0, 0.0, 0.0, 0.0, 0.0, 0.0, 0.0, 0.0, 0.0, 0.0, 0.0, 0.0, 0.0, 0.0, 0.0, 0.0, 0.0, 0.0, 0.0, 0.0, 0.0, 0.0, 0.0, 0.0, 0.0, 0.0, 0.0, 0.0, 0.0, 0.0, 0.0, 0.0, 0.0, 0.0, 0.0, 0.0, 0.0, 0.0, 0.0, 0.0, 0.0, 0.0, 0.0, 0.0, 0.0, 0.0, 0.0, 0.0, 0.0, 0.0, 0.0, 0.0, 0.0, 0.0, 0.0, 0.0, 0.0, 0.0, 0.0, 0.0, 0.0, 0.0, 0.0, 0.0, 0.0, 0.0, 0.0, 0.0, 0.0, 0.0, 0.0, 0.0, 0.0, 0.0, 0.0, 0.0, 0.0, 0.0, 0.0, 0.0, 0.0, 0.0, 0.0, 0.0, 0.0, 0.0, 0.0, 0.0, 0.0, 0.0, 0.0, 0.0, 0.0, 0.0, 0.0, 0.0, 0.0, 0.0, 0.0, 0.0, 0.0, 0.0, 0.0, 0.0, 0.0, 0.0, 0.0, 0.0, 0.0, 0.0, 0.0, 0.0, 0.0, 0.0, 0.0, 0.0, 0.0, 0.0, 0.0, 0.0, 0.0, 0.0, 0.0, 0.0, 0.0, 0.0, 0.0, 0.0, 0.0, 0.0, 0.0, 0.0, 0.0, 0.0, 0.0, 0.0, 0.0, 0.0, 0.0, 0.0, 0.0, 0.0, 0.0, 0.0, 0.0, 0.0, 0.0, 0.0, 0.0, 0.0, 0.0, 0.0, 0.0, 0.0, 0.0, 0.0, 0.0, 0.0, 0.0, 0.0, 0.0, 0.0, 0.0, 0.0, 0.0, 0.0, 0.0, 0.0, 0.0, 0.0, 0.0, 0.0, 0.0, 0.0, 0.0, 0.0, 0.0, 0.0, 0.0, 0.0, 0.0, 0.0, 0.0, 0.0, 0.0, 0.0, 0.0, 0.0, 0.0, 0.0, 0.0, 0.0, 0.0, 0.0, 0.0, 0.0, 0.0, 0.0, 0.0, 0.0, 0.0, 0.0, 0.0, 0.0, 0.0, 0.0, 0.0])
me_circle_003.materials.append(mat_material)
me_circle_003.update()

# ---- objects
ob_circle_003 = bpy.data.objects.new('Circle.003', me_circle_003)

# ---- transforms, parenting, visibility, modifiers, constraints
ob_circle_003.location = (0.0, 0.0, 0.0)

# ---- collection membership
col_collection.objects.link(ob_circle_003)

# ---- scene / render settings (as saved in the file)
scene.frame_start = 1; scene.frame_end = 250; scene.frame_set(1)
scene.render.engine = 'BLENDER_EEVEE_NEXT'
bpy.context.view_layer.update()

# ---- added for rendering (the .blend has no active camera and no usable light): camera, sun
cam_auto = bpy.data.cameras.new('AutoCamera')
cam_auto.lens = 50.0
cam_auto.sensor_width = 36.0
cam_auto.clip_end = 1000.0
ob_auto_camera = bpy.data.objects.new('AutoCamera', cam_auto)
scene.collection.objects.link(ob_auto_camera)
ob_auto_camera.location = (0.981067, -1.17728, 0.950719)
ob_auto_camera.rotation_euler = (1.09748, -7.21219e-08, 0.694738)
scene.camera = ob_auto_camera
light_auto_sun = bpy.data.lights.new('AutoSun', 'SUN')
light_auto_sun.energy = 3.0
light_auto_sun.angle = 0.0523599
ob_auto_sun = bpy.data.objects.new('AutoSun', light_auto_sun)
scene.collection.objects.link(ob_auto_sun)
ob_auto_sun.rotation_euler = (0.872665, 0.174533, 0.523599)
bpy.context.view_layer.update()

